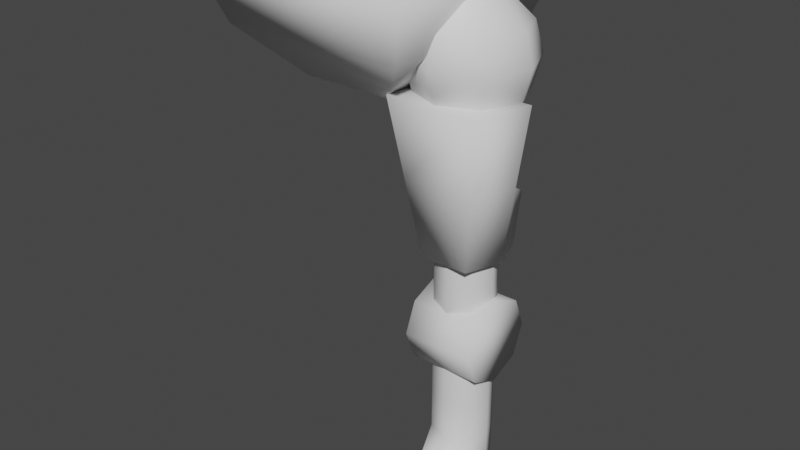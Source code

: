 # Source: mech_lower_002.blend  (saved by Blender 3.0.42; exported with 4.5.12 LTS)
import bpy
from mathutils import Matrix  # noqa: F401  (used for matrix-valued properties, if any)

bpy.ops.wm.read_factory_settings(use_empty=True)
scene = bpy.context.scene
scene.name = 'Scene'

# ---- collections
col_collection = bpy.data.collections.new('Collection'); scene.collection.children.link(col_collection)

# ---- world
world_world = bpy.data.worlds.new('World'); scene.world = world_world
world_world.use_nodes = True; world_world.node_tree.nodes.clear()
_N = world_world.node_tree.nodes; _L = world_world.node_tree.links
n0 = _N.new('ShaderNodeOutputWorld'); n0.name = 'World Output'; n0.location = (300, 300)
n1 = _N.new('ShaderNodeBackground'); n1.name = 'Background'; n1.location = (10, 300)
n1.inputs[0].default_value = (0.05088, 0.05088, 0.05088, 1.0)
_L.new(n1.outputs[0], n0.inputs[0])
n0.is_active_output = True
world_world.color = (0.05088, 0.05088, 0.05088)
world_world.use_sun_shadow = False
world_world.sun_shadow_jitter_overblur = 0.0

# ---- meshes
me_cube_005 = bpy.data.meshes.new('Cube.005')
me_cube_005.from_pydata([(0.07094, -0.07094, 0.3186), (0.07094, 0.07094, 0.3186), (-0.07094, -0.07094, 0.3186), (-0.07094, 0.07094, 0.3186), (0.07716, 3.57e-07, 0.2389), (0.09013, -2.582e-08, 0.2519), (0.09488, -2.582e-08, 0.2696), (0.09013, -2.582e-08, 0.2873), (0.07716, -2.582e-08, 0.3003), (0.07197, 0.01253, 0.2389), (0.08114, 0.0217, 0.2519), (0.0845, 0.02505, 0.2696), (0.08114, 0.0217, 0.2873), (0.07197, 0.01253, 0.3003), (0.05945, -2.442e-08, 0.305), (0.05945, 0.01771, 0.2389), (0.05945, 0.03068, 0.2519), (0.05945, 0.03543, 0.2696), (0.05945, 0.03068, 0.2873), (0.05945, 0.01771, 0.3003), (0.04692, 0.01253, 0.2389), (0.03775, 0.0217, 0.2519), (0.0344, 0.02505, 0.2696), (0.03775, 0.0217, 0.2873), (0.04692, 0.01253, 0.3003), (0.04173, -2.442e-08, 0.2389), (0.02877, -2.209e-08, 0.2519), (0.02402, -3.653e-08, 0.2696), (0.02877, -3.653e-08, 0.2873), (0.04173, -2.442e-08, 0.3003), (0.04692, -0.01253, 0.2389), (0.03775, -0.0217, 0.2519), (0.0344, -0.02505, 0.2696), (0.03775, -0.0217, 0.2873), (0.04692, -0.01253, 0.3003), (0.05945, -0.01771, 0.2389), (0.05945, -0.03068, 0.2519), (0.05945, -0.03543, 0.2696), (0.05945, -0.03068, 0.2873), (0.05945, -0.01771, 0.3003), (0.07197, -0.01253, 0.2389), (0.08114, -0.0217, 0.2519), (0.0845, -0.02505, 0.2696), (0.08114, -0.0217, 0.2873), (0.07197, -0.01253, 0.3003), (0.02736, 0.02736, 0.2465), (0.02736, -0.02736, 0.2465), (-0.02736, 0.02736, 0.2465), (-0.02736, -0.02736, 0.2465), (0.05567, -0.05567, 0.2764), (-0.05567, -0.05567, 0.2764), (-0.05567, 0.05567, 0.2764), (0.05567, 0.05567, 0.2764), (0.07716, 3.57e-07, 0.1777), (0.07197, 0.01253, 0.1777), (0.05945, 0.01771, 0.1777), (0.04692, 0.01253, 0.1777), (0.04173, -2.442e-08, 0.1777), (0.04692, -0.01253, 0.1777), (0.05945, -0.01771, 0.1777), (0.07197, -0.01253, 0.1777), (0.07716, 3.57e-07, 0.1701), (0.07197, 0.01253, 0.1701), (0.05945, 0.01771, 0.1701), (0.04692, 0.01253, 0.1701), (0.04173, -2.442e-08, 0.1701), (0.04692, -0.01253, 0.1701), (0.05945, -0.01771, 0.1701), (0.07197, -0.01253, 0.1701), (0.07716, 3.57e-07, 0.1106), (0.07197, 0.01253, 0.1106), (0.05945, 0.01771, 0.1106), (0.04692, 0.01253, 0.1106), (0.04173, -2.442e-08, 0.1106), (0.04692, -0.01253, 0.1106), (0.05945, -0.01771, 0.1106), (0.07197, -0.01253, 0.1106), (0.03195, -0.03428, 0.2518), (0.08694, -0.03428, 0.2518), (0.04485, -0.02097, 0.1594), (0.07405, -0.02097, 0.1594), (0.09561, -0.0001943, 0.2518), (0.02329, -0.0001943, 0.2518), (0.08184, -0.0001943, 0.1594), (0.03705, -0.0001943, 0.1594), (0.08093, 0.02543, 0.11), (0.08093, 0.01798, 0.1279), (0.08093, 1.804e-08, 0.1354), (0.08093, -0.01798, 0.1279), (0.08093, -0.02543, 0.11), (0.08093, -0.01798, 0.09198), (0.08093, 1.804e-08, 0.08453), (0.08093, 0.01798, 0.09198), (0.03797, 0.02543, 0.11), (0.03797, 0.01798, 0.1279), (0.03797, 1.27e-08, 0.1354), (0.03797, -0.01798, 0.1279), (0.03797, -0.02543, 0.11), (0.03797, -0.01798, 0.09198), (0.03797, 1.27e-08, 0.08453), (0.03797, 0.01798, 0.09198), (0.07716, 3.57e-07, 0.1104), (0.07197, 0.01253, 0.1104), (0.05945, 0.01771, 0.1104), (0.04692, 0.01253, 0.1104), (0.04173, -2.442e-08, 0.1104), (0.04692, -0.01253, 0.1104), (0.05945, -0.01771, 0.1104), (0.07197, -0.01253, 0.1104), (0.04692, -0.01253, 0.0668), (0.05945, -0.01771, 0.0668), (0.04692, 0.01253, 0.0668), (0.04173, -2.442e-08, 0.0668), (0.07197, 0.01253, 0.0668), (0.05945, 0.01771, 0.0668), (0.07197, -0.01253, 0.0668), (0.07716, 3.57e-07, 0.0668), (0.07197, -0.05073, 0.0002459), (0.07197, -0.05073, 0.02167), (0.04173, -0.03821, 0.02167), (0.04173, -0.03821, 0.0002459), (0.07716, -0.0382, 0.02167), (0.07716, -0.0382, 0.0002459), (0.04692, -0.05073, 0.02167), (0.04692, -0.05073, 0.0002459), (0.07197, -0.01253, 0.0444), (0.04173, -2.442e-08, 0.0444), (0.05945, 0.01771, 0.0444), (0.05945, -0.01771, 0.0444), (0.04692, 0.01253, 0.0444), (0.04692, -0.01253, 0.0444), (0.07197, 0.01253, 0.0444), (0.07716, 3.57e-07, 0.0444), (0.07716, 3.57e-07, 0.02298), (0.07197, 0.01253, 0.02298), (0.04692, 0.005515, 0.01214), (0.04692, 0.01253, 0.02298), (0.05945, 0.01068, 0.01214), (0.05945, 0.01771, 0.02298), (0.04173, -2.442e-08, 0.02298), (0.07197, 0.005515, 0.01214), (0.0805, -0.02763, 0.2056), (0.0384, -0.02763, 0.2056), (0.08873, -0.0001943, 0.2056), (0.03017, -0.0001943, 0.2056), (0.07418, 0.02246, 0.1594), (0.04471, 0.02246, 0.1594), (0.07786, 0.02246, 0.193), (0.04104, 0.02246, 0.193), (0.05945, -0.05592, 0.02167), (0.05945, -0.05592, 0.0002459), (0.05945, -0.03153, 0.02167), (0.04173, -0.01381, 0.0002459), (0.04692, -0.008098, 0.0002459), (0.07197, -0.02634, 0.02167), (0.07197, -0.008098, 0.0002459), (0.07716, -0.01381, 0.0002459), (0.05945, -0.003482, 0.0002459), (0.07716, -0.01381, 0.02167), (0.04173, -0.01381, 0.02167), (0.04692, -0.02634, 0.02167)], [], [(1, 3, 2, 0), (14, 8, 13), (7, 6, 11, 12), (5, 4, 9, 10), (8, 7, 12, 13), (6, 5, 10, 11), (13, 12, 18, 19), (11, 10, 16, 17), (14, 13, 19), (12, 11, 17, 18), (10, 9, 15, 16), (19, 18, 23, 24), (17, 16, 21, 22), (14, 19, 24), (18, 17, 22, 23), (16, 15, 20, 21), (24, 23, 28, 29), (22, 21, 26, 27), (14, 24, 29), (23, 22, 27, 28), (21, 20, 25, 26), (29, 28, 33, 34), (27, 26, 31, 32), (14, 29, 34), (28, 27, 32, 33), (26, 25, 30, 31), (32, 31, 36, 37), (14, 34, 39), (33, 32, 37, 38), (31, 30, 35, 36), (34, 33, 38, 39), (14, 39, 44), (38, 37, 42, 43), (36, 35, 40, 41), (39, 38, 43, 44), (37, 36, 41, 42), (14, 44, 8), (43, 42, 6, 7), (41, 40, 4, 5), (44, 43, 7, 8), (42, 41, 5, 6), (45, 46, 48, 47), (50, 48, 46, 49), (52, 45, 47, 51), (51, 47, 48, 50), (49, 46, 45, 52), (0, 49, 52, 1), (3, 51, 50, 2), (1, 52, 51, 3), (2, 50, 49, 0), (4, 40, 60, 53), (9, 4, 53, 54), (15, 9, 54, 55), (20, 15, 55, 56), (25, 20, 56, 57), (30, 25, 57, 58), (35, 30, 58, 59), (40, 35, 59, 60), (66, 74, 75, 67), (64, 72, 73, 65), (62, 70, 71, 63), (67, 75, 76, 68), (65, 73, 74, 66), (63, 71, 72, 64), (61, 69, 70, 62), (68, 76, 69, 61), (141, 142, 79, 80), (144, 143, 147, 148), (141, 143, 81, 78), (78, 81, 82, 77), (142, 144, 84, 79), (79, 84, 83, 80), (90, 98, 99, 91), (88, 96, 97, 89), (86, 94, 95, 87), (91, 99, 100, 92), (89, 97, 98, 90), (87, 95, 96, 88), (85, 93, 94, 86), (92, 100, 93, 85), (86, 87, 88, 89, 90, 91, 92, 85), (93, 100, 99, 98, 97, 96, 95, 94), (159, 152, 120, 119), (160, 159, 119, 123), (123, 119, 120, 124), (118, 149, 150, 117), (108, 115, 116, 101), (101, 116, 113, 102), (103, 114, 111, 104), (105, 112, 109, 106), (107, 110, 115, 108), (102, 113, 114, 103), (104, 111, 112, 105), (106, 109, 110, 107), (153, 157, 150, 124), (131, 132, 133, 134), (127, 131, 134, 138), (129, 127, 138, 136), (110, 109, 130, 128), (111, 114, 127, 129), (109, 112, 126, 130), (112, 111, 129, 126), (115, 110, 128, 125), (114, 113, 131, 127), (116, 115, 125, 132), (113, 116, 132, 131), (158, 154, 118, 121), (152, 153, 124, 120), (121, 118, 117, 122), (157, 155, 117, 150), (149, 123, 124, 150), (156, 158, 121, 122), (154, 151, 149, 118), (155, 156, 122, 117), (126, 129, 136, 139), (77, 82, 144, 142), (80, 83, 143, 141), (81, 143, 144, 82), (78, 77, 142, 141), (147, 145, 146, 148), (143, 83, 145, 147), (84, 144, 148, 146), (83, 84, 146, 145), (151, 160, 123, 149), (140, 134, 133), (128, 130, 160, 151), (140, 133, 156, 155), (125, 128, 151, 154), (133, 132, 158, 156), (137, 140, 155, 157), (139, 135, 153, 152), (132, 125, 154, 158), (135, 137, 157, 153), (130, 126, 159, 160), (126, 139, 152, 159), (137, 138, 134, 140), (135, 139, 136), (137, 135, 136, 138)])
me_cube_005.polygons.foreach_set('use_smooth', [True] * 138)
_uv = me_cube_005.uv_layers.new(name='UVMap')
_uv.uv.foreach_set('vector', [0.2908, 0.3285, 0.4913, 0.3285, 0.4913, 0.529, 0.2908, 0.529, 0.5445, 0.4594, 0.5742, 0.4599, 0.5717, 0.4717, 0.5891, 0.4603, 0.6024, 0.4616, 0.599, 0.481, 0.5861, 0.4767, 0.6184, 0.4634, 0.6484, 0.4657, 0.641, 0.4909, 0.6141, 0.4853, 0.5742, 0.4599, 0.5891, 0.4603, 0.5861, 0.4767, 0.5717, 0.4717, 0.6024, 0.4616, 0.6184, 0.4634, 0.6141, 0.4853, 0.599, 0.481, 0.5717, 0.4717, 0.5861, 0.4767, 0.5786, 0.493, 0.5648, 0.4827, 0.599, 0.481, 0.6141, 0.4853, 0.6072, 0.5067, 0.5918, 0.5004, 0.5445, 0.4594, 0.5717, 0.4717, 0.5648, 0.4827, 0.5861, 0.4767, 0.599, 0.481, 0.5918, 0.5004, 0.5786, 0.493, 0.6141, 0.4853, 0.641, 0.4909, 0.6321, 0.5133, 0.6072, 0.5067, 0.5648, 0.4827, 0.5786, 0.493, 0.5649, 0.5105, 0.5518, 0.4921, 0.5918, 0.5004, 0.6072, 0.5067, 0.599, 0.5302, 0.5805, 0.5224, 0.5445, 0.4594, 0.5648, 0.4827, 0.5518, 0.4921, 0.5786, 0.493, 0.5918, 0.5004, 0.5805, 0.5224, 0.5649, 0.5105, 0.6072, 0.5067, 0.6321, 0.5133, 0.6243, 0.5346, 0.599, 0.5302, 0.5518, 0.4921, 0.5649, 0.5105, 0.537, 0.5332, 0.5275, 0.4968, 0.5805, 0.5224, 0.599, 0.5302, 0.5925, 0.5621, 0.5622, 0.5556, 0.5445, 0.4594, 0.5518, 0.4921, 0.5275, 0.4968, 0.5649, 0.5105, 0.5805, 0.5224, 0.5622, 0.5556, 0.537, 0.5332, 0.599, 0.5302, 0.6243, 0.5346, 0.6222, 0.5568, 0.5925, 0.5621, 0.5266, 0.4234, 0.5266, 0.3841, 0.5633, 0.4051, 0.5511, 0.4259, 0.5502, 0.3481, 0.5938, 0.3285, 0.6075, 0.3799, 0.5818, 0.3903, 0.5445, 0.4594, 0.5266, 0.4234, 0.5511, 0.4259, 0.5266, 0.3841, 0.5502, 0.3481, 0.5818, 0.3903, 0.5633, 0.4051, 0.5938, 0.3285, 0.6474, 0.3341, 0.6492, 0.3717, 0.6075, 0.3799, 0.5818, 0.3903, 0.6075, 0.3799, 0.616, 0.4127, 0.5958, 0.4179, 0.5445, 0.4594, 0.5511, 0.4259, 0.5652, 0.4359, 0.5633, 0.4051, 0.5818, 0.3903, 0.5958, 0.4179, 0.5799, 0.4248, 0.6075, 0.3799, 0.6492, 0.3717, 0.6525, 0.406, 0.616, 0.4127, 0.5511, 0.4259, 0.5633, 0.4051, 0.5799, 0.4248, 0.5652, 0.4359, 0.5445, 0.4594, 0.5652, 0.4359, 0.5723, 0.4478, 0.5799, 0.4248, 0.5958, 0.4179, 0.6018, 0.4409, 0.5874, 0.4431, 0.616, 0.4127, 0.6525, 0.406, 0.6525, 0.4374, 0.6194, 0.4396, 0.5652, 0.4359, 0.5799, 0.4248, 0.5874, 0.4431, 0.5723, 0.4478, 0.5958, 0.4179, 0.616, 0.4127, 0.6194, 0.4396, 0.6018, 0.4409, 0.5445, 0.4594, 0.5723, 0.4478, 0.5742, 0.4599, 0.5874, 0.4431, 0.6018, 0.4409, 0.6024, 0.4616, 0.5891, 0.4603, 0.6194, 0.4396, 0.6525, 0.4374, 0.6484, 0.4657, 0.6184, 0.4634, 0.5723, 0.4478, 0.5874, 0.4431, 0.5891, 0.4603, 0.5742, 0.4599, 0.6018, 0.4409, 0.6194, 0.4396, 0.6184, 0.4634, 0.6024, 0.4616, 0.2908, 0.3285, 0.2908, 0.529, 0.4913, 0.529, 0.4913, 0.3285, 0.4913, 0.529, 0.4913, 0.529, 0.2908, 0.529, 0.2908, 0.529, 0.2908, 0.3285, 0.2908, 0.3285, 0.4913, 0.3285, 0.4913, 0.3285, 0.4913, 0.3285, 0.4913, 0.3285, 0.4913, 0.529, 0.4913, 0.529, 0.2908, 0.529, 0.2908, 0.529, 0.2908, 0.3285, 0.2908, 0.3285, 0.2908, 0.529, 0.2908, 0.529, 0.2908, 0.3285, 0.2908, 0.3285, 0.4913, 0.3285, 0.4913, 0.3285, 0.4913, 0.529, 0.4913, 0.529, 0.2908, 0.3285, 0.2908, 0.3285, 0.4913, 0.3285, 0.4913, 0.3285, 0.4913, 0.529, 0.4913, 0.529, 0.2908, 0.529, 0.2908, 0.529, 0.6484, 0.4657, 0.6525, 0.4374, 0.6525, 0.4374, 0.6484, 0.4657, 0.641, 0.4909, 0.6484, 0.4657, 0.6484, 0.4657, 0.641, 0.4909, 0.6321, 0.5133, 0.641, 0.4909, 0.641, 0.4909, 0.6321, 0.5133, 0.6243, 0.5346, 0.6321, 0.5133, 0.6321, 0.5133, 0.6243, 0.5346, 0.6222, 0.5568, 0.6243, 0.5346, 0.6243, 0.5346, 0.6222, 0.5568, 0.6492, 0.3717, 0.6474, 0.3341, 0.6474, 0.3341, 0.6492, 0.3717, 0.6525, 0.406, 0.6492, 0.3717, 0.6492, 0.3717, 0.6525, 0.406, 0.6525, 0.4374, 0.6525, 0.406, 0.6525, 0.406, 0.6525, 0.4374, 0.0, 0.0, 0.0, 0.0, 0.0, 0.0, 0.0, 0.0, 0.0, 0.0, 0.0, 0.0, 0.0, 0.0, 0.0, 0.0, 0.0, 0.0, 0.0, 0.0, 0.0, 0.0, 0.0, 0.0, 0.0, 0.0, 0.0, 0.0, 0.0, 0.0, 0.0, 0.0, 0.0, 0.0, 0.0, 0.0, 0.0, 0.0, 0.0, 0.0, 0.0, 0.0, 0.0, 0.0, 0.0, 0.0, 0.0, 0.0, 0.0, 0.0, 0.0, 0.0, 0.0, 0.0, 0.0, 0.0, 0.0, 0.0, 0.0, 0.0, 0.0, 0.0, 0.0, 0.0, 0.6525, 0.4374, 0.6492, 0.3717, 0.6492, 0.3717, 0.6525, 0.4374, 0.6492, 0.3717, 0.6525, 0.4374, 0.6525, 0.4374, 0.6492, 0.3717, 0.6525, 0.4374, 0.6525, 0.4374, 0.6525, 0.4374, 0.6525, 0.4374, 0.6525, 0.4374, 0.6525, 0.4374, 0.6492, 0.3717, 0.6492, 0.3717, 0.6492, 0.3717, 0.6492, 0.3717, 0.6492, 0.3717, 0.6492, 0.3717, 0.6492, 0.3717, 0.6492, 0.3717, 0.6525, 0.4374, 0.6525, 0.4374, 0.0, 0.0, 0.0, 0.0, 0.0, 0.0, 0.0, 0.0, 0.0, 0.0, 0.0, 0.0, 0.0, 0.0, 0.0, 0.0, 0.0, 0.0, 0.0, 0.0, 0.0, 0.0, 0.0, 0.0, 0.0, 0.0, 0.0, 0.0, 0.0, 0.0, 0.0, 0.0, 0.0, 0.0, 0.0, 0.0, 0.0, 0.0, 0.0, 0.0, 0.0, 0.0, 0.0, 0.0, 0.0, 0.0, 0.0, 0.0, 0.0, 0.0, 0.0, 0.0, 0.0, 0.0, 0.0, 0.0, 0.0, 0.0, 0.0, 0.0, 0.0, 0.0, 0.0, 0.0, 0.0, 0.0, 0.0, 0.0, 0.0, 0.0, 0.0, 0.0, 0.0, 0.0, 0.0, 0.0, 0.0, 0.0, 0.0, 0.0, 0.0, 0.0, 0.0, 0.0, 0.0, 0.0, 0.0, 0.0, 0.0, 0.0, 0.0, 0.0, 0.0, 0.0, 0.0, 0.0, 0.0, 0.0, 0.0, 0.0, 0.0, 0.0, 0.0, 0.0, 0.0, 0.0, 0.0, 0.0, 0.0, 0.0, 0.0, 0.0, 0.0, 0.0, 0.0, 0.0, 0.0, 0.0, 0.0, 0.0, 0.0, 0.0, 0.0, 0.0, 0.0, 0.0, 0.0, 0.0, 0.0, 0.0, 0.0, 0.0, 0.0, 0.0, 0.0, 0.0, 0.0, 0.0, 0.0, 0.0, 0.0, 0.0, 0.0, 0.0, 0.0, 0.0, 0.0, 0.0, 0.0, 0.0, 0.0, 0.0, 0.0, 0.0, 0.0, 0.0, 0.0, 0.0, 0.0, 0.0, 0.0, 0.0, 0.0, 0.0, 0.0, 0.0, 0.0, 0.0, 0.0, 0.0, 0.0, 0.0, 0.0, 0.0, 0.0, 0.0, 0.0, 0.0, 0.0, 0.0, 0.0, 0.0, 0.0, 0.0, 0.0, 0.0, 0.0, 0.0, 0.0, 0.0, 0.0, 0.0, 0.0, 0.0, 0.0, 0.0, 0.0, 0.0, 0.0, 0.0, 0.0, 0.0, 0.0, 0.0, 0.0, 0.0, 0.0, 0.0, 0.0, 0.0, 0.0, 0.0, 0.0, 0.0, 0.0, 0.0, 0.0, 0.0, 0.0, 0.0, 0.0, 0.0, 0.0, 0.0, 0.0, 0.0, 0.0, 0.0, 0.0, 0.0, 0.0, 0.0, 0.0, 0.0, 0.0, 0.0, 0.0, 0.0, 0.0, 0.0, 0.0, 0.0, 0.0, 0.0, 0.0, 0.0, 0.0, 0.0, 0.0, 0.0, 0.0, 0.0, 0.0, 0.0, 0.0, 0.0, 0.0, 0.0, 0.0, 0.0, 0.0, 0.0, 0.0, 0.0, 0.0, 0.0, 0.0, 0.0, 0.0, 0.0, 0.0, 0.0, 0.0, 0.0, 0.0, 0.0, 0.0, 0.0, 0.0, 0.0, 0.0, 0.0, 0.0, 0.0, 0.0, 0.0, 0.0, 0.0, 0.0, 0.0, 0.0, 0.0, 0.0, 0.0, 0.0, 0.0, 0.0, 0.0, 0.0, 0.0, 0.0, 0.0, 0.0, 0.0, 0.0, 0.0, 0.0, 0.0, 0.0, 0.0, 0.0, 0.0, 0.0, 0.0, 0.0, 0.0, 0.0, 0.0, 0.0, 0.0, 0.0, 0.0, 0.0, 0.0, 0.0, 0.0, 0.0, 0.0, 0.0, 0.0, 0.0, 0.0, 0.0, 0.0, 0.0, 0.0, 0.0, 0.0, 0.0, 0.0, 0.0, 0.0, 0.0, 0.0, 0.0, 0.0, 0.0, 0.0, 0.0, 0.0, 0.0, 0.0, 0.0, 0.0, 0.0, 0.0, 0.0, 0.0, 0.0, 0.0, 0.6492, 0.3717, 0.6492, 0.3717, 0.6492, 0.3717, 0.6492, 0.3717, 0.6525, 0.4374, 0.6525, 0.4374, 0.6525, 0.4374, 0.6525, 0.4374, 0.6525, 0.4374, 0.6525, 0.4374, 0.6492, 0.3717, 0.6492, 0.3717, 0.6525, 0.4374, 0.6492, 0.3717, 0.6492, 0.3717, 0.6525, 0.4374, 0.6525, 0.4374, 0.6525, 0.4374, 0.6492, 0.3717, 0.6492, 0.3717, 0.6525, 0.4374, 0.6525, 0.4374, 0.6525, 0.4374, 0.6525, 0.4374, 0.6492, 0.3717, 0.6492, 0.3717, 0.6492, 0.3717, 0.6492, 0.3717, 0.6525, 0.4374, 0.6492, 0.3717, 0.6492, 0.3717, 0.6525, 0.4374, 0.0, 0.0, 0.0, 0.0, 0.0, 0.0, 0.0, 0.0, 0.0, 0.0, 0.0, 0.0, 0.0, 0.0, 0.0, 0.0, 0.0, 0.0, 0.0, 0.0, 0.0, 0.0, 0.0, 0.0, 0.0, 0.0, 0.0, 0.0, 0.0, 0.0, 0.0, 0.0, 0.0, 0.0, 0.0, 0.0, 0.0, 0.0, 0.0, 0.0, 0.0, 0.0, 0.0, 0.0, 0.0, 0.0, 0.0, 0.0, 0.0, 0.0, 0.0, 0.0, 0.0, 0.0, 0.0, 0.0, 0.0, 0.0, 0.0, 0.0, 0.0, 0.0, 0.0, 0.0, 0.0, 0.0, 0.0, 0.0, 0.0, 0.0, 0.0, 0.0, 0.0, 0.0, 0.0, 0.0, 0.0, 0.0, 0.0, 0.0, 0.0, 0.0, 0.0, 0.0, 0.0, 0.0, 0.0, 0.0, 0.0, 0.0, 0.0, 0.0, 0.0, 0.0, 0.0, 0.0, 0.0, 0.0, 0.0, 0.0, 0.0, 0.0, 0.0, 0.0, 0.0, 0.0, 0.0, 0.0, 0.0, 0.0, 0.0, 0.0, 0.0, 0.0, 0.0, 0.0])
me_cube_005.use_remesh_fix_poles = True
me_cube_005.use_remesh_preserve_attributes = False
me_cube_005.use_mirror_x = True
me_cube_005.update()
arm_armature = bpy.data.armatures.new('Armature')  # bones are not reproduced

# ---- objects
ob_mech_lower_002 = bpy.data.objects.new('mech_lower_002', me_cube_005)
ob_armature = bpy.data.objects.new('Armature', arm_armature)

# ---- transforms, parenting, visibility, modifiers, constraints
ob_mech_lower_002.parent = ob_armature
ob_mech_lower_002.matrix_parent_inverse = Matrix(((1.0, -0.0, 0.0, -0.0), (-0.0, 1.0, -0.0, 0.0), (0.0, -0.0, 1.0, -0.2781), (-0.0, 0.0, -0.0, 1.0)))
ob_mech_lower_002.location = (0.0, 0.0, 0.0)
ob_mech_lower_002.use_mesh_mirror_x = True
_vg = ob_mech_lower_002.vertex_groups.new(name='Group')
_vg = ob_mech_lower_002.vertex_groups.new(name='spine')
_vg.add([0, 1, 2, 3, 45, 46, 47, 48, 49, 50, 51, 52], 1.0, 'REPLACE')
_vg = ob_mech_lower_002.vertex_groups.new(name='thigh.l')
_vg.add([4, 5, 6, 7, 8, 9, 10, 11, 12, 13, 14, 15, 16, 17, 18, 19, 20, 21, 22, 23, 24, 25, 26, 27, 28, 29, 30, 31, 32, 33, 34, 35, 36, 37, 38, 39, 40, 41, 42, 43, 44, 53, 54, 55, 56, 57, 58, 59, 60, 61, 62, 63, 64, 65, 66, 67, 68, 69, 70, 71, 72, 73, 74, 75, 76, 77, 78, 79, 80, 81, 82, 83, 84, 85, 86, 87, 88, 89, 90, 91, 92, 93, 94, 95, 96, 97, 98, 99, 100, 101, 102, 103, 104, 105, 106, 107, 108, 109, 110, 111, 112, 113, 114, 115, 116, 117, 118, 119, 120, 121, 122, 123, 124, 125, 126, 127, 128, 129, 130, 131, 132, 133, 134, 135, 136, 137, 138, 139, 140, 141, 142, 143, 144, 145, 146, 147, 148, 149, 150, 151, 152, 153, 154, 155, 156, 157, 158, 159, 160], 1.0, 'REPLACE')
_vg = ob_mech_lower_002.vertex_groups.new(name='shin.l')
_vg = ob_mech_lower_002.vertex_groups.new(name='thigh.r')
_vg = ob_mech_lower_002.vertex_groups.new(name='shin.r')
_vg = ob_mech_lower_002.vertex_groups.new(name='foot.l')
_vg = ob_mech_lower_002.vertex_groups.new(name='foot.r')
_m = ob_mech_lower_002.modifiers.new('Armature', 'ARMATURE')
_m.object = ob_armature
ob_armature.location = (0.0, 0.0, 0.2781)
ob_armature.show_in_front = True

# ---- collection membership
col_collection.objects.link(ob_mech_lower_002)
col_collection.objects.link(ob_armature)

# ---- scene / render settings (as saved in the file)
scene.frame_start = 0; scene.frame_end = 40; scene.frame_set(0)
scene.render.engine = 'BLENDER_EEVEE_NEXT'
scene.cycles.sampling_pattern = 'TABULATED_SOBOL'
scene.cycles.use_light_tree = False
scene.view_settings.view_transform = 'Filmic'
bpy.context.view_layer.update()

# ---- added for rendering (the .blend has no active camera and no usable light): camera, sun
cam_auto = bpy.data.cameras.new('AutoCamera')
cam_auto.lens = 50.0
cam_auto.sensor_width = 36.0
cam_auto.clip_end = 1000.0
ob_auto_camera = bpy.data.objects.new('AutoCamera', cam_auto)
scene.collection.objects.link(ob_auto_camera)
ob_auto_camera.location = (0.369701, -0.428843, 0.445293)
ob_auto_camera.rotation_euler = (1.09748, -7.21219e-08, 0.694738)
scene.camera = ob_auto_camera
light_auto_sun = bpy.data.lights.new('AutoSun', 'SUN')
light_auto_sun.energy = 3.0
light_auto_sun.angle = 0.0523599
ob_auto_sun = bpy.data.objects.new('AutoSun', light_auto_sun)
scene.collection.objects.link(ob_auto_sun)
ob_auto_sun.rotation_euler = (0.872665, 0.174533, 0.523599)
bpy.context.view_layer.update()
